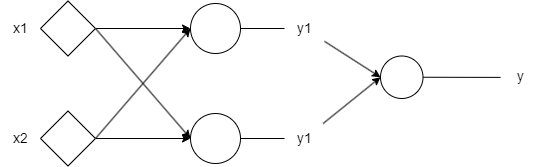

The diagram above was exported from draw.io. Its source (the exported page's mxGraphModel, read from the mxfile embedded in the PNG):
<mxGraphModel dx="961" dy="543" grid="1" gridSize="10" guides="1" tooltips="1" connect="1" arrows="1" fold="1" page="1" pageScale="1" pageWidth="827" pageHeight="1169" math="0" shadow="0">
  <root>
    <mxCell id="0" />
    <mxCell id="1" parent="0" />
    <mxCell id="KmmuogjikvgJXD0PBg_d-11" style="edgeStyle=orthogonalEdgeStyle;rounded=0;orthogonalLoop=1;jettySize=auto;html=1;exitX=1;exitY=0.5;exitDx=0;exitDy=0;endArrow=none;endFill=0;" edge="1" parent="1" source="KmmuogjikvgJXD0PBg_d-1" target="KmmuogjikvgJXD0PBg_d-10">
      <mxGeometry relative="1" as="geometry" />
    </mxCell>
    <mxCell id="KmmuogjikvgJXD0PBg_d-1" value="" style="ellipse;whiteSpace=wrap;html=1;aspect=fixed;" vertex="1" parent="1">
      <mxGeometry x="280" y="230" width="50" height="50" as="geometry" />
    </mxCell>
    <mxCell id="KmmuogjikvgJXD0PBg_d-13" style="edgeStyle=orthogonalEdgeStyle;rounded=0;orthogonalLoop=1;jettySize=auto;html=1;exitX=1;exitY=0.5;exitDx=0;exitDy=0;endArrow=none;endFill=0;" edge="1" parent="1" source="KmmuogjikvgJXD0PBg_d-2" target="KmmuogjikvgJXD0PBg_d-12">
      <mxGeometry relative="1" as="geometry" />
    </mxCell>
    <mxCell id="KmmuogjikvgJXD0PBg_d-2" value="" style="ellipse;whiteSpace=wrap;html=1;aspect=fixed;" vertex="1" parent="1">
      <mxGeometry x="280" y="340" width="50" height="50" as="geometry" />
    </mxCell>
    <mxCell id="KmmuogjikvgJXD0PBg_d-8" style="edgeStyle=orthogonalEdgeStyle;rounded=0;orthogonalLoop=1;jettySize=auto;html=1;exitX=1;exitY=0.5;exitDx=0;exitDy=0;entryX=0;entryY=0.5;entryDx=0;entryDy=0;" edge="1" parent="1" source="KmmuogjikvgJXD0PBg_d-3" target="KmmuogjikvgJXD0PBg_d-1">
      <mxGeometry relative="1" as="geometry" />
    </mxCell>
    <mxCell id="KmmuogjikvgJXD0PBg_d-9" style="rounded=0;orthogonalLoop=1;jettySize=auto;html=1;exitX=1;exitY=0.5;exitDx=0;exitDy=0;entryX=0;entryY=0.5;entryDx=0;entryDy=0;" edge="1" parent="1" source="KmmuogjikvgJXD0PBg_d-3" target="KmmuogjikvgJXD0PBg_d-2">
      <mxGeometry relative="1" as="geometry" />
    </mxCell>
    <mxCell id="KmmuogjikvgJXD0PBg_d-3" value="" style="rhombus;whiteSpace=wrap;html=1;" vertex="1" parent="1">
      <mxGeometry x="130" y="227.5" width="55" height="55" as="geometry" />
    </mxCell>
    <mxCell id="KmmuogjikvgJXD0PBg_d-6" style="rounded=0;orthogonalLoop=1;jettySize=auto;html=1;exitX=1;exitY=0.5;exitDx=0;exitDy=0;entryX=0;entryY=0.5;entryDx=0;entryDy=0;" edge="1" parent="1" source="KmmuogjikvgJXD0PBg_d-4" target="KmmuogjikvgJXD0PBg_d-2">
      <mxGeometry relative="1" as="geometry" />
    </mxCell>
    <mxCell id="KmmuogjikvgJXD0PBg_d-7" style="rounded=0;orthogonalLoop=1;jettySize=auto;html=1;exitX=1;exitY=0.5;exitDx=0;exitDy=0;entryX=0;entryY=0.5;entryDx=0;entryDy=0;" edge="1" parent="1" source="KmmuogjikvgJXD0PBg_d-4" target="KmmuogjikvgJXD0PBg_d-1">
      <mxGeometry relative="1" as="geometry" />
    </mxCell>
    <mxCell id="KmmuogjikvgJXD0PBg_d-4" value="" style="rhombus;whiteSpace=wrap;html=1;" vertex="1" parent="1">
      <mxGeometry x="130" y="337.5" width="55" height="55" as="geometry" />
    </mxCell>
    <mxCell id="KmmuogjikvgJXD0PBg_d-15" style="rounded=0;orthogonalLoop=1;jettySize=auto;html=1;entryX=0;entryY=0.5;entryDx=0;entryDy=0;" edge="1" parent="1" source="KmmuogjikvgJXD0PBg_d-10" target="KmmuogjikvgJXD0PBg_d-14">
      <mxGeometry relative="1" as="geometry" />
    </mxCell>
    <mxCell id="KmmuogjikvgJXD0PBg_d-10" value="&lt;font style=&quot;font-size: 14px;&quot;&gt;y1&lt;/font&gt;" style="text;html=1;align=center;verticalAlign=middle;resizable=0;points=[];autosize=1;strokeColor=none;fillColor=none;" vertex="1" parent="1">
      <mxGeometry x="374" y="240" width="40" height="30" as="geometry" />
    </mxCell>
    <mxCell id="KmmuogjikvgJXD0PBg_d-16" style="rounded=0;orthogonalLoop=1;jettySize=auto;html=1;entryX=0;entryY=0.5;entryDx=0;entryDy=0;" edge="1" parent="1" source="KmmuogjikvgJXD0PBg_d-12" target="KmmuogjikvgJXD0PBg_d-14">
      <mxGeometry relative="1" as="geometry" />
    </mxCell>
    <mxCell id="KmmuogjikvgJXD0PBg_d-12" value="&lt;font style=&quot;font-size: 14px;&quot;&gt;y1&lt;/font&gt;" style="text;html=1;align=center;verticalAlign=middle;resizable=0;points=[];autosize=1;strokeColor=none;fillColor=none;" vertex="1" parent="1">
      <mxGeometry x="374" y="350" width="40" height="30" as="geometry" />
    </mxCell>
    <mxCell id="KmmuogjikvgJXD0PBg_d-17" style="rounded=0;orthogonalLoop=1;jettySize=auto;html=1;exitX=1;exitY=0.5;exitDx=0;exitDy=0;endArrow=none;endFill=0;" edge="1" parent="1" source="KmmuogjikvgJXD0PBg_d-14">
      <mxGeometry relative="1" as="geometry">
        <mxPoint x="590" y="303.8965517241379" as="targetPoint" />
      </mxGeometry>
    </mxCell>
    <mxCell id="KmmuogjikvgJXD0PBg_d-14" value="" style="ellipse;whiteSpace=wrap;html=1;aspect=fixed;" vertex="1" parent="1">
      <mxGeometry x="470" y="282.5" width="42.5" height="42.5" as="geometry" />
    </mxCell>
    <mxCell id="KmmuogjikvgJXD0PBg_d-18" value="&lt;font style=&quot;font-size: 14px;&quot;&gt;y&lt;/font&gt;" style="text;html=1;align=center;verticalAlign=middle;resizable=0;points=[];autosize=1;strokeColor=none;fillColor=none;" vertex="1" parent="1">
      <mxGeometry x="595" y="288" width="30" height="30" as="geometry" />
    </mxCell>
    <mxCell id="KmmuogjikvgJXD0PBg_d-19" value="&lt;font style=&quot;font-size: 14px;&quot;&gt;x1&lt;/font&gt;" style="text;html=1;align=center;verticalAlign=middle;resizable=0;points=[];autosize=1;strokeColor=none;fillColor=none;" vertex="1" parent="1">
      <mxGeometry x="90" y="240" width="40" height="30" as="geometry" />
    </mxCell>
    <mxCell id="KmmuogjikvgJXD0PBg_d-20" value="&lt;font style=&quot;font-size: 14px;&quot;&gt;x2&lt;/font&gt;" style="text;html=1;align=center;verticalAlign=middle;resizable=0;points=[];autosize=1;strokeColor=none;fillColor=none;" vertex="1" parent="1">
      <mxGeometry x="90" y="350" width="40" height="30" as="geometry" />
    </mxCell>
  </root>
</mxGraphModel>